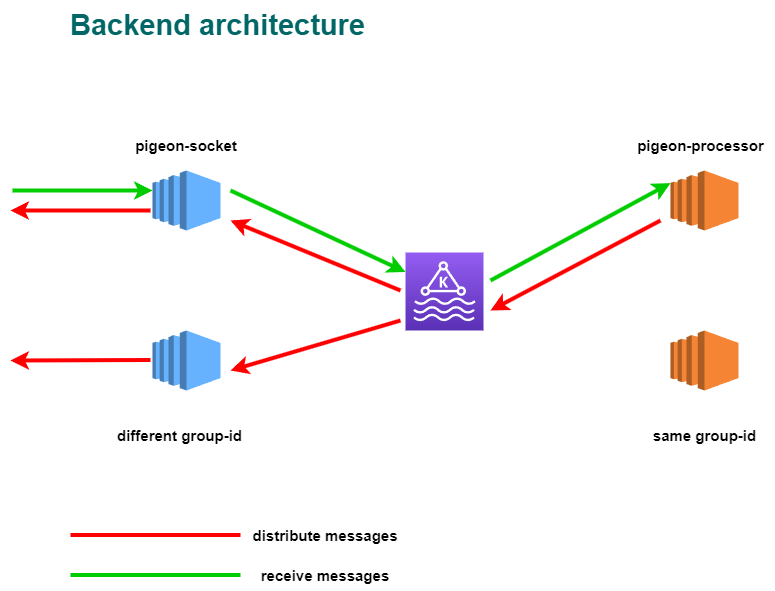

The diagram above was exported from draw.io. Its source (the exported page's mxGraphModel, read from the mxfile embedded in the PNG):
<mxGraphModel dx="1434" dy="756" grid="1" gridSize="10" guides="1" tooltips="1" connect="1" arrows="1" fold="1" page="1" pageScale="1" pageWidth="850" pageHeight="1100" math="0" shadow="0">
  <root>
    <mxCell id="0" />
    <mxCell id="1" parent="0" />
    <mxCell id="INzbOWaAP18-f-ntU-Jy-1" value="&lt;span style=&quot;font-size: 29px;&quot;&gt;Backend architecture&lt;/span&gt;" style="text;html=1;align=center;verticalAlign=middle;whiteSpace=wrap;rounded=0;fontStyle=1;labelBackgroundColor=none;labelBorderColor=none;strokeWidth=0;strokeColor=none;dashed=1;fontSize=29;fontColor=#006666;" parent="1" vertex="1">
      <mxGeometry x="20" y="60" width="435" height="50" as="geometry" />
    </mxCell>
    <mxCell id="INzbOWaAP18-f-ntU-Jy-2" value="" style="outlineConnect=0;dashed=0;verticalLabelPosition=bottom;verticalAlign=top;align=center;html=1;shape=mxgraph.aws3.ec2;fillColor=#66B2FF;gradientColor=none;labelBackgroundColor=none;labelBorderColor=none;fontSize=16;fontColor=#000000;strokeColor=default;strokeWidth=0;" parent="1" vertex="1">
      <mxGeometry x="172" y="230" width="68" height="60" as="geometry" />
    </mxCell>
    <mxCell id="INzbOWaAP18-f-ntU-Jy-3" value="" style="outlineConnect=0;dashed=0;verticalLabelPosition=bottom;verticalAlign=top;align=center;html=1;shape=mxgraph.aws3.ec2;fillColor=#66B2FF;gradientColor=none;labelBackgroundColor=none;labelBorderColor=none;fontSize=16;fontColor=#000000;strokeColor=default;strokeWidth=0;" parent="1" vertex="1">
      <mxGeometry x="172" y="390" width="68" height="60" as="geometry" />
    </mxCell>
    <mxCell id="INzbOWaAP18-f-ntU-Jy-4" value="" style="outlineConnect=0;dashed=0;verticalLabelPosition=bottom;verticalAlign=top;align=center;html=1;shape=mxgraph.aws3.ec2;fillColor=#F58534;gradientColor=none;labelBackgroundColor=none;labelBorderColor=none;fontSize=16;fontColor=#000000;strokeColor=default;strokeWidth=0;" parent="1" vertex="1">
      <mxGeometry x="690" y="230" width="68" height="60" as="geometry" />
    </mxCell>
    <mxCell id="INzbOWaAP18-f-ntU-Jy-5" value="" style="outlineConnect=0;dashed=0;verticalLabelPosition=bottom;verticalAlign=top;align=center;html=1;shape=mxgraph.aws3.ec2;fillColor=#F58534;gradientColor=none;labelBackgroundColor=none;labelBorderColor=none;fontSize=16;fontColor=#000000;strokeColor=default;strokeWidth=0;" parent="1" vertex="1">
      <mxGeometry x="690" y="390" width="68" height="60" as="geometry" />
    </mxCell>
    <mxCell id="INzbOWaAP18-f-ntU-Jy-6" value="" style="sketch=0;points=[[0,0,0],[0.25,0,0],[0.5,0,0],[0.75,0,0],[1,0,0],[0,1,0],[0.25,1,0],[0.5,1,0],[0.75,1,0],[1,1,0],[0,0.25,0],[0,0.5,0],[0,0.75,0],[1,0.25,0],[1,0.5,0],[1,0.75,0]];outlineConnect=0;fontColor=#232F3E;gradientColor=#945DF2;gradientDirection=north;fillColor=#5A30B5;strokeColor=#ffffff;dashed=0;verticalLabelPosition=bottom;verticalAlign=top;align=center;html=1;fontSize=12;fontStyle=0;aspect=fixed;shape=mxgraph.aws4.resourceIcon;resIcon=mxgraph.aws4.managed_streaming_for_kafka;labelBackgroundColor=none;labelBorderColor=none;" parent="1" vertex="1">
      <mxGeometry x="425" y="312" width="78" height="78" as="geometry" />
    </mxCell>
    <mxCell id="INzbOWaAP18-f-ntU-Jy-7" value="" style="endArrow=classic;html=1;rounded=0;fontSize=25;strokeWidth=4;strokeColor=#00CC00;" parent="1" edge="1">
      <mxGeometry width="50" height="50" relative="1" as="geometry">
        <mxPoint x="32" y="250" as="sourcePoint" />
        <mxPoint x="172" y="250" as="targetPoint" />
      </mxGeometry>
    </mxCell>
    <mxCell id="INzbOWaAP18-f-ntU-Jy-8" value="" style="endArrow=classic;html=1;rounded=0;fontSize=25;strokeWidth=4;strokeColor=#00CC00;entryX=0;entryY=0.25;entryDx=0;entryDy=0;entryPerimeter=0;" parent="1" target="INzbOWaAP18-f-ntU-Jy-6" edge="1">
      <mxGeometry width="50" height="50" relative="1" as="geometry">
        <mxPoint x="250" y="250" as="sourcePoint" />
        <mxPoint x="440" y="360" as="targetPoint" />
      </mxGeometry>
    </mxCell>
    <mxCell id="INzbOWaAP18-f-ntU-Jy-9" value="" style="endArrow=classic;html=1;rounded=0;fontSize=25;strokeColor=#00CC00;strokeWidth=4;entryX=0;entryY=0.21;entryDx=0;entryDy=0;entryPerimeter=0;" parent="1" target="INzbOWaAP18-f-ntU-Jy-4" edge="1">
      <mxGeometry width="50" height="50" relative="1" as="geometry">
        <mxPoint x="510" y="340" as="sourcePoint" />
        <mxPoint x="630" y="210" as="targetPoint" />
      </mxGeometry>
    </mxCell>
    <mxCell id="INzbOWaAP18-f-ntU-Jy-10" value="" style="endArrow=classic;html=1;rounded=0;fontSize=25;strokeColor=#FF0000;strokeWidth=4;" parent="1" edge="1">
      <mxGeometry width="50" height="50" relative="1" as="geometry">
        <mxPoint x="680" y="280" as="sourcePoint" />
        <mxPoint x="510" y="370" as="targetPoint" />
      </mxGeometry>
    </mxCell>
    <mxCell id="INzbOWaAP18-f-ntU-Jy-11" value="" style="endArrow=classic;html=1;rounded=0;fontSize=25;strokeColor=#FF0000;strokeWidth=4;" parent="1" edge="1">
      <mxGeometry width="50" height="50" relative="1" as="geometry">
        <mxPoint x="420" y="380" as="sourcePoint" />
        <mxPoint x="250" y="430" as="targetPoint" />
      </mxGeometry>
    </mxCell>
    <mxCell id="INzbOWaAP18-f-ntU-Jy-12" value="" style="endArrow=classic;html=1;rounded=0;fontSize=25;strokeColor=#FF0000;strokeWidth=4;" parent="1" edge="1">
      <mxGeometry width="50" height="50" relative="1" as="geometry">
        <mxPoint x="420" y="350" as="sourcePoint" />
        <mxPoint x="250" y="280" as="targetPoint" />
      </mxGeometry>
    </mxCell>
    <mxCell id="INzbOWaAP18-f-ntU-Jy-13" value="" style="endArrow=none;html=1;rounded=0;fontSize=25;strokeColor=#FF0000;strokeWidth=4;" parent="1" edge="1">
      <mxGeometry width="50" height="50" relative="1" as="geometry">
        <mxPoint x="90" y="594.5" as="sourcePoint" />
        <mxPoint x="260" y="594.5" as="targetPoint" />
      </mxGeometry>
    </mxCell>
    <mxCell id="INzbOWaAP18-f-ntU-Jy-14" value="" style="endArrow=none;html=1;rounded=0;fontSize=25;strokeColor=#00CC00;strokeWidth=4;" parent="1" edge="1">
      <mxGeometry width="50" height="50" relative="1" as="geometry">
        <mxPoint x="90" y="634.5" as="sourcePoint" />
        <mxPoint x="260" y="634.5" as="targetPoint" />
      </mxGeometry>
    </mxCell>
    <mxCell id="INzbOWaAP18-f-ntU-Jy-15" value="&lt;b style=&quot;font-size: 15px;&quot;&gt;distribute messages&lt;/b&gt;" style="text;html=1;strokeColor=none;fillColor=none;align=center;verticalAlign=middle;whiteSpace=wrap;rounded=0;fontSize=15;" parent="1" vertex="1">
      <mxGeometry x="260" y="580" width="170" height="30" as="geometry" />
    </mxCell>
    <mxCell id="INzbOWaAP18-f-ntU-Jy-16" value="&lt;b style=&quot;font-size: 15px;&quot;&gt;receive messages&lt;/b&gt;" style="text;html=1;strokeColor=none;fillColor=none;align=center;verticalAlign=middle;whiteSpace=wrap;rounded=0;fontSize=15;" parent="1" vertex="1">
      <mxGeometry x="260" y="620" width="170" height="30" as="geometry" />
    </mxCell>
    <mxCell id="INzbOWaAP18-f-ntU-Jy-17" value="pigeon-socket" style="text;html=1;strokeColor=none;fillColor=none;align=center;verticalAlign=middle;whiteSpace=wrap;rounded=0;fontSize=15;fontStyle=1" parent="1" vertex="1">
      <mxGeometry x="149" y="190" width="114" height="30" as="geometry" />
    </mxCell>
    <mxCell id="INzbOWaAP18-f-ntU-Jy-18" value="pigeon-processor" style="text;html=1;strokeColor=none;fillColor=none;align=center;verticalAlign=middle;whiteSpace=wrap;rounded=0;fontSize=15;fontStyle=1" parent="1" vertex="1">
      <mxGeometry x="650" y="190" width="141" height="30" as="geometry" />
    </mxCell>
    <mxCell id="INzbOWaAP18-f-ntU-Jy-19" value="different group-id" style="text;html=1;strokeColor=none;fillColor=none;align=center;verticalAlign=middle;whiteSpace=wrap;rounded=0;fontSize=15;fontStyle=1" parent="1" vertex="1">
      <mxGeometry x="129" y="480" width="141" height="30" as="geometry" />
    </mxCell>
    <mxCell id="INzbOWaAP18-f-ntU-Jy-20" value="same group-id" style="text;html=1;strokeColor=none;fillColor=none;align=center;verticalAlign=middle;whiteSpace=wrap;rounded=0;fontSize=15;fontStyle=1" parent="1" vertex="1">
      <mxGeometry x="653.5" y="480" width="141" height="30" as="geometry" />
    </mxCell>
    <mxCell id="INzbOWaAP18-f-ntU-Jy-21" value="" style="endArrow=classic;html=1;rounded=0;fontSize=25;strokeColor=#FF0000;strokeWidth=4;" parent="1" edge="1">
      <mxGeometry width="50" height="50" relative="1" as="geometry">
        <mxPoint x="170" y="270" as="sourcePoint" />
        <mxPoint x="30" y="270" as="targetPoint" />
      </mxGeometry>
    </mxCell>
    <mxCell id="INzbOWaAP18-f-ntU-Jy-22" value="" style="endArrow=classic;html=1;rounded=0;fontSize=25;strokeColor=#FF0000;strokeWidth=4;" parent="1" edge="1">
      <mxGeometry width="50" height="50" relative="1" as="geometry">
        <mxPoint x="170" y="419.5" as="sourcePoint" />
        <mxPoint x="30" y="420" as="targetPoint" />
      </mxGeometry>
    </mxCell>
  </root>
</mxGraphModel>